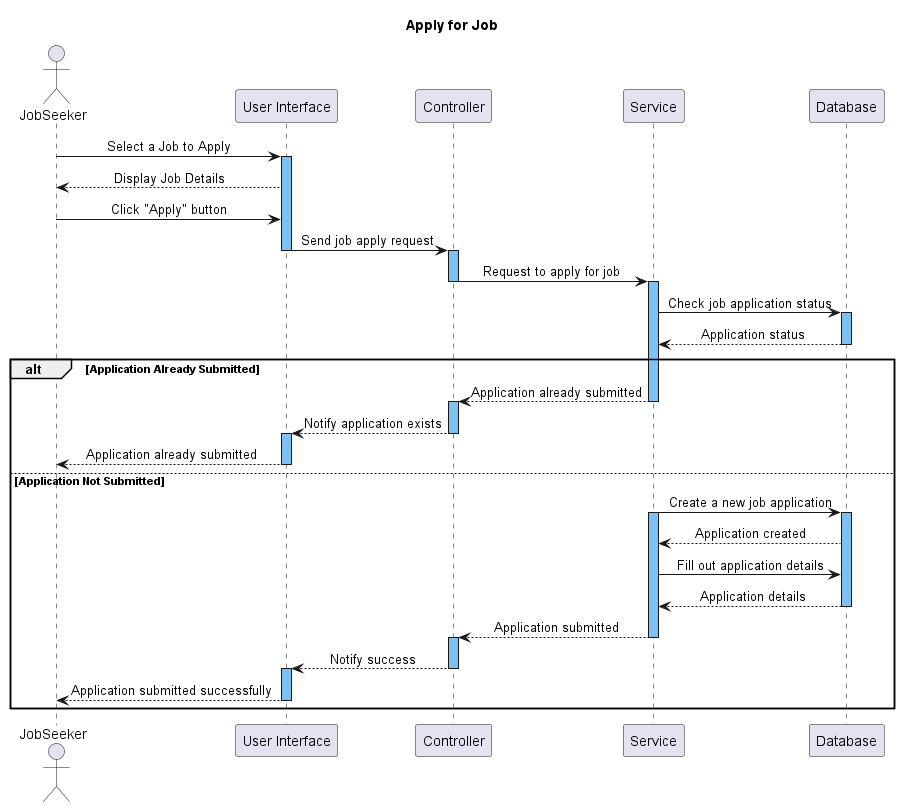

The diagram above was rendered by PlantUML. Its source (embedded in the PNG):
@startuml
title Apply for Job
skinparam SequenceMessageAlignment center
!$b = "#7DC1F2"

actor JobSeeker
participant "User Interface" as UI
participant Controller
participant Service
participant "Database" as DB

JobSeeker -> UI: Select a Job to Apply
activate UI $b
UI --> JobSeeker: Display Job Details
JobSeeker -> UI: Click "Apply" button

UI -> Controller: Send job apply request
deactivate UI
activate Controller $b
Controller -> Service: Request to apply for job
deactivate Controller
activate Service $b
Service -> DB: Check job application status
activate DB $b 
DB --> Service: Application status
deactivate DB
alt Application Already Submitted
  Service --> Controller: Application already submitted
  deactivate Service
  activate Controller $b
  Controller --> UI: Notify application exists
  deactivate Controller
  activate UI $b
  UI --> JobSeeker: Application already submitted
  deactivate UI
else Application Not Submitted
    Service -> DB: Create a new job application
    activate Service $b
    activate DB $b
    DB --> Service: Application created
    Service -> DB: Fill out application details
    DB --> Service: Application details
    deactivate DB
    Service --> Controller: Application submitted
    deactivate Service
    activate Controller $b
    Controller --> UI: Notify success
    deactivate Controller
    activate UI $b
    UI --> JobSeeker: Application submitted successfully
    deactivate UI
end

@enduml